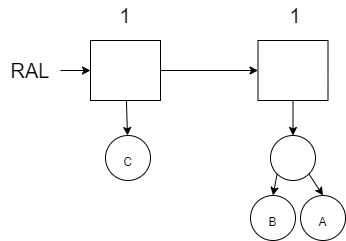

The diagram above was exported from draw.io. Its source (the exported page's mxGraphModel, read from the mxfile embedded in the PNG):
<mxGraphModel dx="782" dy="539" grid="1" gridSize="10" guides="1" tooltips="1" connect="1" arrows="1" fold="1" page="1" pageScale="1" pageWidth="850" pageHeight="1100" math="0" shadow="0">
  <root>
    <mxCell id="0" />
    <mxCell id="1" parent="0" />
    <mxCell id="-DS1Y1ChxDshjBo23wWi-64" value="" style="edgeStyle=none;rounded=0;orthogonalLoop=1;jettySize=auto;html=1;fontSize=12;" parent="1" source="-DS1Y1ChxDshjBo23wWi-3" target="-DS1Y1ChxDshjBo23wWi-63" edge="1">
      <mxGeometry relative="1" as="geometry" />
    </mxCell>
    <mxCell id="-DS1Y1ChxDshjBo23wWi-69" value="" style="edgeStyle=none;rounded=0;orthogonalLoop=1;jettySize=auto;html=1;fontSize=12;" parent="1" source="-DS1Y1ChxDshjBo23wWi-3" target="-DS1Y1ChxDshjBo23wWi-4" edge="1">
      <mxGeometry relative="1" as="geometry" />
    </mxCell>
    <mxCell id="-DS1Y1ChxDshjBo23wWi-3" value="" style="rounded=0;whiteSpace=wrap;html=1;fontSize=20;" parent="1" vertex="1">
      <mxGeometry x="130" y="130" width="70" height="60" as="geometry" />
    </mxCell>
    <mxCell id="-DS1Y1ChxDshjBo23wWi-89" style="edgeStyle=none;rounded=0;orthogonalLoop=1;jettySize=auto;html=1;exitX=0.5;exitY=1;exitDx=0;exitDy=0;entryX=0.5;entryY=0;entryDx=0;entryDy=0;fontSize=12;" parent="1" source="-DS1Y1ChxDshjBo23wWi-4" target="-DS1Y1ChxDshjBo23wWi-86" edge="1">
      <mxGeometry relative="1" as="geometry" />
    </mxCell>
    <mxCell id="-DS1Y1ChxDshjBo23wWi-4" value="" style="rounded=0;whiteSpace=wrap;html=1;fontSize=20;" parent="1" vertex="1">
      <mxGeometry x="297.5" y="130" width="70" height="60" as="geometry" />
    </mxCell>
    <mxCell id="-DS1Y1ChxDshjBo23wWi-8" value="1" style="text;html=1;strokeColor=none;fillColor=none;align=center;verticalAlign=middle;whiteSpace=wrap;rounded=0;fontSize=20;" parent="1" vertex="1">
      <mxGeometry x="305" y="90" width="60" height="30" as="geometry" />
    </mxCell>
    <mxCell id="-DS1Y1ChxDshjBo23wWi-9" value="1" style="text;html=1;strokeColor=none;fillColor=none;align=center;verticalAlign=middle;whiteSpace=wrap;rounded=0;fontSize=20;" parent="1" vertex="1">
      <mxGeometry x="135" y="90" width="60" height="30" as="geometry" />
    </mxCell>
    <mxCell id="-DS1Y1ChxDshjBo23wWi-63" value="&lt;font style=&quot;font-size: 12px&quot;&gt;C&lt;/font&gt;" style="ellipse;whiteSpace=wrap;html=1;aspect=fixed;fontSize=20;" parent="1" vertex="1">
      <mxGeometry x="145" y="225" width="45" height="45" as="geometry" />
    </mxCell>
    <mxCell id="-DS1Y1ChxDshjBo23wWi-68" style="edgeStyle=none;rounded=0;orthogonalLoop=1;jettySize=auto;html=1;exitX=1;exitY=0.5;exitDx=0;exitDy=0;entryX=0;entryY=0.5;entryDx=0;entryDy=0;fontSize=12;" parent="1" source="-DS1Y1ChxDshjBo23wWi-67" target="-DS1Y1ChxDshjBo23wWi-3" edge="1">
      <mxGeometry relative="1" as="geometry" />
    </mxCell>
    <mxCell id="-DS1Y1ChxDshjBo23wWi-67" value="RAL" style="text;html=1;strokeColor=none;fillColor=none;align=center;verticalAlign=middle;whiteSpace=wrap;rounded=0;fontSize=20;" parent="1" vertex="1">
      <mxGeometry x="40" y="145" width="60" height="30" as="geometry" />
    </mxCell>
    <mxCell id="-DS1Y1ChxDshjBo23wWi-84" style="edgeStyle=none;rounded=0;orthogonalLoop=1;jettySize=auto;html=1;exitX=0;exitY=1;exitDx=0;exitDy=0;entryX=0.5;entryY=0;entryDx=0;entryDy=0;fontSize=12;" parent="1" source="-DS1Y1ChxDshjBo23wWi-86" target="-DS1Y1ChxDshjBo23wWi-87" edge="1">
      <mxGeometry relative="1" as="geometry" />
    </mxCell>
    <mxCell id="-DS1Y1ChxDshjBo23wWi-85" style="edgeStyle=none;rounded=0;orthogonalLoop=1;jettySize=auto;html=1;exitX=1;exitY=1;exitDx=0;exitDy=0;entryX=0.5;entryY=0;entryDx=0;entryDy=0;fontSize=12;" parent="1" source="-DS1Y1ChxDshjBo23wWi-86" target="-DS1Y1ChxDshjBo23wWi-88" edge="1">
      <mxGeometry relative="1" as="geometry" />
    </mxCell>
    <mxCell id="-DS1Y1ChxDshjBo23wWi-86" value="" style="ellipse;whiteSpace=wrap;html=1;aspect=fixed;fontSize=20;" parent="1" vertex="1">
      <mxGeometry x="310" y="225" width="45" height="45" as="geometry" />
    </mxCell>
    <mxCell id="-DS1Y1ChxDshjBo23wWi-87" value="&lt;font style=&quot;font-size: 12px&quot;&gt;B&lt;/font&gt;" style="ellipse;whiteSpace=wrap;html=1;aspect=fixed;fontSize=20;" parent="1" vertex="1">
      <mxGeometry x="290" y="285" width="45" height="45" as="geometry" />
    </mxCell>
    <mxCell id="-DS1Y1ChxDshjBo23wWi-88" value="&lt;font style=&quot;font-size: 12px&quot;&gt;A&lt;/font&gt;" style="ellipse;whiteSpace=wrap;html=1;aspect=fixed;fontSize=20;" parent="1" vertex="1">
      <mxGeometry x="340" y="285" width="45" height="45" as="geometry" />
    </mxCell>
  </root>
</mxGraphModel>